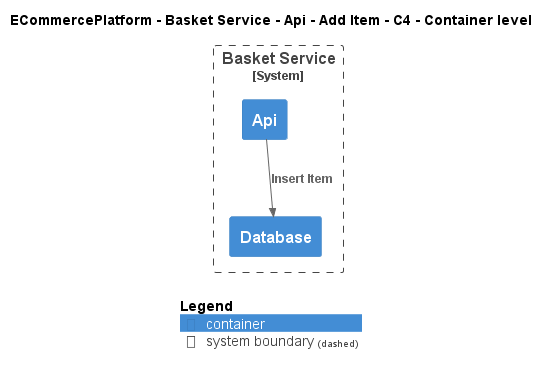

The diagram above was rendered by PlantUML. Its source (embedded in the PNG):
@startuml
!include ..\..\..\..\..\..\..\.c4s\C4_Container.puml

AddElementTag("c4interflow:lifecycle:new", $bgColor=green, $fontColor=#ffffff, $borderColor=green, $shadowing="False")
AddElementTag("c4interflow:lifecycle:changed", $bgColor=orange, $fontColor=#ffffff, $borderColor=orange, $shadowing="False")
AddElementTag("c4interflow:lifecycle:removed", $bgColor=red, $fontColor=#ffffff, $borderColor=red, $shadowing="False")

AddRelTag("c4interflow:lifecycle:new", $textColor=green, $lineColor=green)
AddRelTag("c4interflow:lifecycle:changed", $textColor=orange, $lineColor=orange)
AddRelTag("c4interflow:lifecycle:removed", $textColor=red, $lineColor=red)

SHOW_PERSON_PORTRAIT()
LAYOUT_TOP_DOWN()

skinparam linetype polyline

title ECommercePlatform - Basket Service - Api - Add Item - C4 - Container level


System_Boundary(ECommercePlatform.SoftwareSystems.BasketService, "Basket Service") {
    Container(ECommercePlatform.SoftwareSystems.BasketService.Containers.Api, "Api", "", "")
    Container(ECommercePlatform.SoftwareSystems.BasketService.Containers.Database, "Database", "", "")
}

Rel(ECommercePlatform.SoftwareSystems.BasketService.Containers.Api, ECommercePlatform.SoftwareSystems.BasketService.Containers.Database, "Insert Item")


SHOW_LEGEND()
@enduml